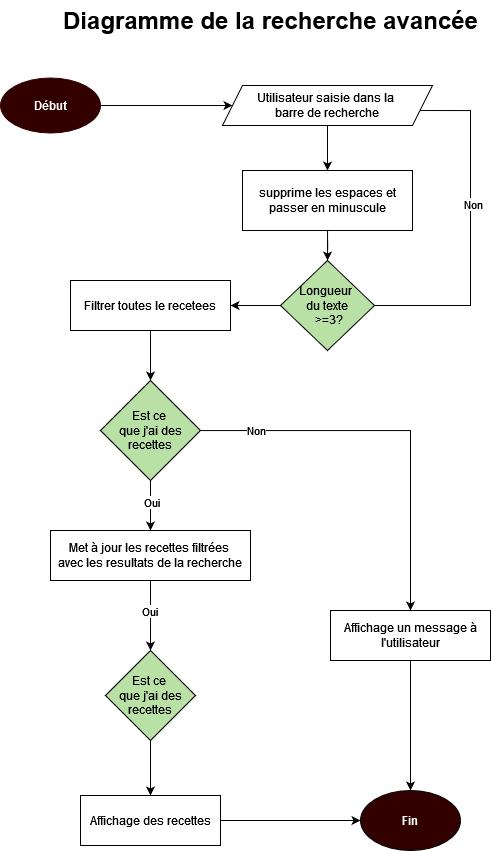

The diagram above was exported from draw.io. Its source (the exported page's mxGraphModel, read from the mxfile embedded in the PNG):
<mxGraphModel dx="1318" dy="593" grid="1" gridSize="10" guides="1" tooltips="1" connect="1" arrows="1" fold="1" page="1" pageScale="1" pageWidth="827" pageHeight="1169" math="0" shadow="0">
  <root>
    <mxCell id="0" />
    <mxCell id="1" parent="0" />
    <mxCell id="7hfgtml1Wgmya_22w56d-20" value="" style="edgeStyle=orthogonalEdgeStyle;rounded=0;orthogonalLoop=1;jettySize=auto;html=1;" edge="1" parent="1" source="VkyAKoW6iCUzYHSy6FxU-1" target="7hfgtml1Wgmya_22w56d-18">
      <mxGeometry relative="1" as="geometry" />
    </mxCell>
    <mxCell id="VkyAKoW6iCUzYHSy6FxU-1" value="&lt;b&gt;&lt;font color=&quot;#ffffff&quot;&gt;Début&lt;/font&gt;&lt;/b&gt;" style="ellipse;whiteSpace=wrap;html=1;strokeColor=#330000;fillColor=#330000;" parent="1" vertex="1">
      <mxGeometry x="110" y="147.5" width="100" height="55" as="geometry" />
    </mxCell>
    <mxCell id="VkyAKoW6iCUzYHSy6FxU-42" value="" style="edgeStyle=orthogonalEdgeStyle;rounded=0;orthogonalLoop=1;jettySize=auto;html=1;entryX=1;entryY=0.5;entryDx=0;entryDy=0;" parent="1" source="VkyAKoW6iCUzYHSy6FxU-23" edge="1">
      <mxGeometry relative="1" as="geometry">
        <mxPoint x="498" y="180" as="targetPoint" />
        <Array as="points">
          <mxPoint x="580" y="375" />
          <mxPoint x="580" y="180" />
        </Array>
      </mxGeometry>
    </mxCell>
    <mxCell id="VkyAKoW6iCUzYHSy6FxU-43" value="Non" style="edgeLabel;html=1;align=center;verticalAlign=middle;resizable=0;points=[];" parent="VkyAKoW6iCUzYHSy6FxU-42" vertex="1" connectable="0">
      <mxGeometry x="0.0599" y="-2" relative="1" as="geometry">
        <mxPoint as="offset" />
      </mxGeometry>
    </mxCell>
    <mxCell id="7hfgtml1Wgmya_22w56d-3" value="" style="edgeStyle=orthogonalEdgeStyle;rounded=0;orthogonalLoop=1;jettySize=auto;html=1;" edge="1" parent="1" source="VkyAKoW6iCUzYHSy6FxU-23" target="7hfgtml1Wgmya_22w56d-2">
      <mxGeometry relative="1" as="geometry" />
    </mxCell>
    <mxCell id="VkyAKoW6iCUzYHSy6FxU-23" value="&lt;div&gt;Longueur&amp;nbsp;&lt;/div&gt;&lt;div&gt;du texte&lt;/div&gt;&lt;div&gt;&amp;nbsp;&amp;gt;=3?&lt;/div&gt;" style="rhombus;whiteSpace=wrap;html=1;fillColor=#B9E0A5;" parent="1" vertex="1">
      <mxGeometry x="390" y="330" width="94" height="90" as="geometry" />
    </mxCell>
    <mxCell id="VkyAKoW6iCUzYHSy6FxU-36" value="" style="edgeStyle=orthogonalEdgeStyle;rounded=0;orthogonalLoop=1;jettySize=auto;html=1;" parent="1" source="VkyAKoW6iCUzYHSy6FxU-34" target="VkyAKoW6iCUzYHSy6FxU-23" edge="1">
      <mxGeometry relative="1" as="geometry" />
    </mxCell>
    <mxCell id="VkyAKoW6iCUzYHSy6FxU-34" value="supprime les espaces et passer en minuscule" style="rounded=0;whiteSpace=wrap;html=1;" parent="1" vertex="1">
      <mxGeometry x="352" y="240" width="170" height="60" as="geometry" />
    </mxCell>
    <mxCell id="VkyAKoW6iCUzYHSy6FxU-47" value="" style="edgeStyle=orthogonalEdgeStyle;rounded=0;orthogonalLoop=1;jettySize=auto;html=1;" parent="1" source="VkyAKoW6iCUzYHSy6FxU-44" target="VkyAKoW6iCUzYHSy6FxU-46" edge="1">
      <mxGeometry relative="1" as="geometry" />
    </mxCell>
    <mxCell id="VkyAKoW6iCUzYHSy6FxU-48" value="Oui" style="edgeLabel;html=1;align=center;verticalAlign=middle;resizable=0;points=[];" parent="VkyAKoW6iCUzYHSy6FxU-47" vertex="1" connectable="0">
      <mxGeometry x="-0.1333" relative="1" as="geometry">
        <mxPoint as="offset" />
      </mxGeometry>
    </mxCell>
    <mxCell id="7hfgtml1Wgmya_22w56d-12" value="" style="edgeStyle=orthogonalEdgeStyle;rounded=0;orthogonalLoop=1;jettySize=auto;html=1;" edge="1" parent="1" source="VkyAKoW6iCUzYHSy6FxU-44" target="7hfgtml1Wgmya_22w56d-11">
      <mxGeometry relative="1" as="geometry" />
    </mxCell>
    <mxCell id="7hfgtml1Wgmya_22w56d-17" value="Non" style="edgeLabel;html=1;align=center;verticalAlign=middle;resizable=0;points=[];" vertex="1" connectable="0" parent="7hfgtml1Wgmya_22w56d-12">
      <mxGeometry x="-0.7194" y="1" relative="1" as="geometry">
        <mxPoint as="offset" />
      </mxGeometry>
    </mxCell>
    <mxCell id="VkyAKoW6iCUzYHSy6FxU-44" value="&lt;div&gt;Est ce&amp;nbsp;&lt;/div&gt;&lt;div&gt;que j'ai des recettes&lt;/div&gt;" style="rhombus;whiteSpace=wrap;html=1;fillColor=#B9E0A5;" parent="1" vertex="1">
      <mxGeometry x="210" y="450" width="100" height="100" as="geometry" />
    </mxCell>
    <mxCell id="7hfgtml1Wgmya_22w56d-8" value="" style="edgeStyle=orthogonalEdgeStyle;rounded=0;orthogonalLoop=1;jettySize=auto;html=1;" edge="1" parent="1" source="VkyAKoW6iCUzYHSy6FxU-46" target="7hfgtml1Wgmya_22w56d-7">
      <mxGeometry relative="1" as="geometry" />
    </mxCell>
    <mxCell id="7hfgtml1Wgmya_22w56d-9" value="Oui" style="edgeLabel;html=1;align=center;verticalAlign=middle;resizable=0;points=[];" vertex="1" connectable="0" parent="7hfgtml1Wgmya_22w56d-8">
      <mxGeometry x="-0.1333" y="-2" relative="1" as="geometry">
        <mxPoint as="offset" />
      </mxGeometry>
    </mxCell>
    <mxCell id="VkyAKoW6iCUzYHSy6FxU-46" value="&lt;div&gt;Met à jour les recettes filtrées&amp;nbsp;&lt;/div&gt;&lt;div&gt;avec les resultats de la recherche&lt;/div&gt;" style="rounded=0;whiteSpace=wrap;html=1;" parent="1" vertex="1">
      <mxGeometry x="160" y="600" width="200" height="50" as="geometry" />
    </mxCell>
    <mxCell id="VkyAKoW6iCUzYHSy6FxU-54" value="&lt;b&gt;&lt;font color=&quot;#ffffff&quot;&gt;Fin&lt;/font&gt;&lt;/b&gt;" style="ellipse;whiteSpace=wrap;html=1;fillColor=#330000;" parent="1" vertex="1">
      <mxGeometry x="470" y="860" width="100" height="60" as="geometry" />
    </mxCell>
    <mxCell id="VkyAKoW6iCUzYHSy6FxU-76" value="&lt;font style=&quot;font-size: 24px;&quot;&gt;&lt;b&gt;&lt;font&gt;Diagramme de la recherche avancée&lt;/font&gt;&lt;/b&gt;&lt;/font&gt;" style="text;html=1;align=center;verticalAlign=middle;resizable=0;points=[];autosize=1;strokeColor=none;fillColor=none;" parent="1" vertex="1">
      <mxGeometry x="160" y="70" width="440" height="40" as="geometry" />
    </mxCell>
    <mxCell id="7hfgtml1Wgmya_22w56d-4" value="" style="edgeStyle=orthogonalEdgeStyle;rounded=0;orthogonalLoop=1;jettySize=auto;html=1;" edge="1" parent="1" source="7hfgtml1Wgmya_22w56d-2" target="VkyAKoW6iCUzYHSy6FxU-44">
      <mxGeometry relative="1" as="geometry" />
    </mxCell>
    <mxCell id="7hfgtml1Wgmya_22w56d-2" value="Filtrer toutes le recetees" style="rounded=0;whiteSpace=wrap;html=1;" vertex="1" parent="1">
      <mxGeometry x="180" y="350" width="160" height="50" as="geometry" />
    </mxCell>
    <mxCell id="7hfgtml1Wgmya_22w56d-14" value="" style="edgeStyle=orthogonalEdgeStyle;rounded=0;orthogonalLoop=1;jettySize=auto;html=1;" edge="1" parent="1" source="7hfgtml1Wgmya_22w56d-7" target="7hfgtml1Wgmya_22w56d-10">
      <mxGeometry relative="1" as="geometry" />
    </mxCell>
    <mxCell id="7hfgtml1Wgmya_22w56d-7" value="&lt;div&gt;Est ce&amp;nbsp;&lt;/div&gt;&lt;div&gt;que j'ai des recettes&lt;/div&gt;" style="rhombus;whiteSpace=wrap;html=1;fillColor=#B9E0A5;" vertex="1" parent="1">
      <mxGeometry x="215" y="720" width="90" height="90" as="geometry" />
    </mxCell>
    <mxCell id="7hfgtml1Wgmya_22w56d-16" value="" style="edgeStyle=orthogonalEdgeStyle;rounded=0;orthogonalLoop=1;jettySize=auto;html=1;" edge="1" parent="1" source="7hfgtml1Wgmya_22w56d-10" target="VkyAKoW6iCUzYHSy6FxU-54">
      <mxGeometry relative="1" as="geometry" />
    </mxCell>
    <mxCell id="7hfgtml1Wgmya_22w56d-10" value="Affichage des recettes" style="rounded=0;whiteSpace=wrap;html=1;" vertex="1" parent="1">
      <mxGeometry x="190" y="865" width="140" height="50" as="geometry" />
    </mxCell>
    <mxCell id="7hfgtml1Wgmya_22w56d-15" value="" style="edgeStyle=orthogonalEdgeStyle;rounded=0;orthogonalLoop=1;jettySize=auto;html=1;" edge="1" parent="1" source="7hfgtml1Wgmya_22w56d-11" target="VkyAKoW6iCUzYHSy6FxU-54">
      <mxGeometry relative="1" as="geometry" />
    </mxCell>
    <mxCell id="7hfgtml1Wgmya_22w56d-11" value="Affichage un message à l'utilisateur" style="rounded=0;whiteSpace=wrap;html=1;" vertex="1" parent="1">
      <mxGeometry x="440" y="680" width="160" height="50" as="geometry" />
    </mxCell>
    <mxCell id="7hfgtml1Wgmya_22w56d-22" value="" style="edgeStyle=orthogonalEdgeStyle;rounded=0;orthogonalLoop=1;jettySize=auto;html=1;" edge="1" parent="1" source="7hfgtml1Wgmya_22w56d-18" target="VkyAKoW6iCUzYHSy6FxU-34">
      <mxGeometry relative="1" as="geometry" />
    </mxCell>
    <mxCell id="7hfgtml1Wgmya_22w56d-18" value="&lt;div&gt;Utilisateur saisie dans la&amp;nbsp;&lt;/div&gt;&lt;div&gt;barre de recherche&lt;/div&gt;" style="shape=parallelogram;perimeter=parallelogramPerimeter;whiteSpace=wrap;html=1;fixedSize=1;" vertex="1" parent="1">
      <mxGeometry x="332" y="155" width="210" height="40" as="geometry" />
    </mxCell>
  </root>
</mxGraphModel>